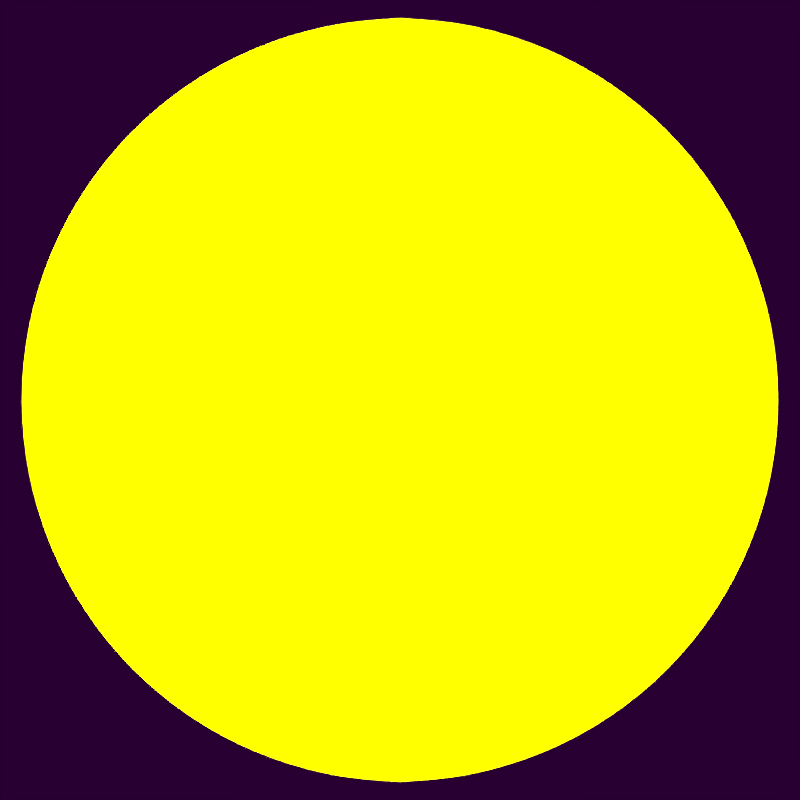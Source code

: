 # Source: Star.blend  (saved by Blender 2.69.0; exported with 4.5.12 LTS)
import bpy
from mathutils import Matrix  # noqa: F401  (used for matrix-valued properties, if any)

bpy.ops.wm.read_factory_settings(use_empty=True)
scene = bpy.context.scene
scene.name = 'Scene'

# ---- collections
col_collection_1 = bpy.data.collections.new('Collection 1'); scene.collection.children.link(col_collection_1)

# ---- materials (node trees are filled in below, after node groups)
mat_material = bpy.data.materials.new('Material')
mat_material.alpha_threshold = 0.0
mat_material.use_transparent_shadow = False
mat_material.diffuse_color = (1.0, 1.0, 0.0, 1.0)
mat_material.roughness = 0.5
mat_material.line_color = (0.0, 0.0, 0.0, 1.0)

# ---- material node trees

# ---- world
world_world = bpy.data.worlds.new('World'); scene.world = world_world
world_world.color = (0.0214, 0.0, 0.03106)
world_world.use_sun_shadow = False
world_world.sun_shadow_jitter_overblur = 0.0
world_world.cycles.sampling_method = 'MANUAL'
world_world.cycles.sample_map_resolution = 256

# ---- cameras
cam_camera = bpy.data.cameras.new('Camera')
cam_camera.type = 'ORTHO'
cam_camera.clip_end = 100.0
cam_camera.lens = 35.0
cam_camera.sensor_width = 32.0
cam_camera.sensor_height = 18.0
cam_camera.ortho_scale = 7.314
cam_camera.dof.focus_distance = 0.0
cam_camera.dof.aperture_fstop = 128.0

# ---- lights
light_sun_008 = bpy.data.lights.new('Sun.008', 'SUN')
light_sun_008.transmission_factor = 0.0
light_sun_008.angle = 0.1993
light_sun_008.shadow_buffer_clip_start = 0.5
light_sun_008.shadow_soft_size = 0.1
light_sun_008.shadow_cascade_max_distance = 1000.0
light_sun_008.cycles.use_multiple_importance_sampling = False
light_sun_007 = bpy.data.lights.new('Sun.007', 'SUN')
light_sun_007.transmission_factor = 0.0
light_sun_007.angle = 0.1993
light_sun_007.shadow_buffer_clip_start = 0.5
light_sun_007.shadow_soft_size = 0.1
light_sun_007.shadow_cascade_max_distance = 1000.0
light_sun_007.cycles.use_multiple_importance_sampling = False
light_sun_006 = bpy.data.lights.new('Sun.006', 'SUN')
light_sun_006.transmission_factor = 0.0
light_sun_006.angle = 0.1993
light_sun_006.shadow_buffer_clip_start = 0.5
light_sun_006.shadow_soft_size = 0.1
light_sun_006.shadow_cascade_max_distance = 1000.0
light_sun_006.cycles.use_multiple_importance_sampling = False
light_sun_005 = bpy.data.lights.new('Sun.005', 'SUN')
light_sun_005.transmission_factor = 0.0
light_sun_005.angle = 0.1993
light_sun_005.shadow_buffer_clip_start = 0.5
light_sun_005.shadow_soft_size = 0.1
light_sun_005.shadow_cascade_max_distance = 1000.0
light_sun_005.cycles.use_multiple_importance_sampling = False
light_sun_004 = bpy.data.lights.new('Sun.004', 'SUN')
light_sun_004.transmission_factor = 0.0
light_sun_004.angle = 0.1993
light_sun_004.shadow_buffer_clip_start = 0.5
light_sun_004.shadow_soft_size = 0.1
light_sun_004.shadow_cascade_max_distance = 1000.0
light_sun_004.cycles.use_multiple_importance_sampling = False
light_sun_003 = bpy.data.lights.new('Sun.003', 'SUN')
light_sun_003.transmission_factor = 0.0
light_sun_003.angle = 0.1993
light_sun_003.shadow_buffer_clip_start = 0.5
light_sun_003.shadow_soft_size = 0.1
light_sun_003.shadow_cascade_max_distance = 1000.0
light_sun_003.cycles.use_multiple_importance_sampling = False

# ---- meshes
me_sphere = bpy.data.meshes.new('Sphere')
me_sphere.from_pydata([(-0.6828, -2.598e-07, 3.433), (-1.339, -2.598e-07, 3.234), (-1.944, -2.598e-07, 2.91), (-2.475, -2.598e-07, 2.475), (-2.91, -2.598e-07, 1.944), (-3.234, -2.598e-07, 1.339), (-3.433, -2.598e-07, 0.6828), (-3.5, -2.598e-07, 2.658e-07), (-3.433, -2.598e-07, -0.6828), (-3.234, -2.598e-07, -1.339), (-2.91, -2.598e-07, -1.944), (-2.475, -2.598e-07, -2.475), (-1.944, -2.598e-07, -2.91), (-1.339, -2.598e-07, -3.234), (-0.6828, -2.598e-07, -3.433), (6.003e-07, -2.598e-07, -3.5), (-0.6697, 0.1332, 3.433), (-1.314, 0.2613, 3.234), (-1.907, 0.3794, 2.91), (-2.427, 0.4828, 2.475), (-2.854, 0.5677, 1.944), (-3.171, 0.6308, 1.339), (-3.367, 0.6697, 0.6828), (-3.433, 0.6828, 2.658e-07), (-3.367, 0.6697, -0.6828), (-3.171, 0.6308, -1.339), (-2.854, 0.5677, -1.944), (-2.427, 0.4828, -2.475), (-1.907, 0.3794, -2.91), (-1.314, 0.2613, -3.234), (-0.6697, 0.1332, -3.433), (-0.6308, 0.2613, 3.433), (-1.237, 0.5126, 3.234), (-1.796, 0.7441, 2.91), (-2.286, 0.9471, 2.475), (-2.689, 1.114, 1.944), (-2.987, 1.237, 1.339), (-3.171, 1.314, 0.6828), (-3.234, 1.339, 2.658e-07), (-3.171, 1.314, -0.6828), (-2.987, 1.237, -1.339), (-2.689, 1.114, -1.944), (-2.286, 0.9471, -2.475), (-1.796, 0.7441, -2.91), (-1.237, 0.5126, -3.234), (-0.6308, 0.2613, -3.433), (-0.5677, 0.3794, 3.433), (-1.114, 0.7441, 3.234), (-1.617, 1.08, 2.91), (-2.058, 1.375, 2.475), (-2.42, 1.617, 1.944), (-2.689, 1.796, 1.339), (-2.854, 1.907, 0.6828), (-2.91, 1.944, 2.658e-07), (-2.854, 1.907, -0.6828), (-2.689, 1.796, -1.339), (-2.42, 1.617, -1.944), (-2.058, 1.375, -2.475), (-1.617, 1.08, -2.91), (-1.114, 0.7441, -3.234), (-0.5677, 0.3794, -3.433), (-0.4828, 0.4828, 3.433), (-0.9471, 0.9471, 3.234), (-1.375, 1.375, 2.91), (-1.75, 1.75, 2.475), (-2.058, 2.058, 1.944), (-2.286, 2.286, 1.339), (-2.427, 2.427, 0.6828), (-2.475, 2.475, 2.658e-07), (-2.427, 2.427, -0.6828), (-2.286, 2.286, -1.339), (-2.058, 2.058, -1.944), (-1.75, 1.75, -2.475), (-1.375, 1.375, -2.91), (-0.9471, 0.9471, -3.234), (-0.4828, 0.4828, -3.433), (-0.3794, 0.5677, 3.433), (-0.7441, 1.114, 3.234), (-1.08, 1.617, 2.91), (-1.375, 2.058, 2.475), (-1.617, 2.42, 1.944), (-1.796, 2.689, 1.339), (-1.907, 2.854, 0.6828), (-1.944, 2.91, 2.658e-07), (-1.907, 2.854, -0.6828), (-1.796, 2.689, -1.339), (-1.617, 2.42, -1.944), (-1.375, 2.058, -2.475), (-1.08, 1.617, -2.91), (-0.7441, 1.114, -3.234), (-0.3794, 0.5677, -3.433), (-0.2613, 0.6308, 3.433), (-0.5126, 1.237, 3.234), (-0.7441, 1.796, 2.91), (-0.9471, 2.286, 2.475), (-1.114, 2.689, 1.944), (-1.237, 2.987, 1.339), (-1.314, 3.171, 0.6828), (-1.339, 3.234, 2.658e-07), (-1.314, 3.171, -0.6828), (-1.237, 2.987, -1.339), (-1.114, 2.689, -1.944), (-0.9471, 2.286, -2.475), (-0.7441, 1.796, -2.91), (-0.5126, 1.237, -3.234), (-0.2613, 0.6308, -3.433), (-0.1332, 0.6697, 3.433), (-0.2613, 1.314, 3.234), (-0.3794, 1.907, 2.91), (-0.4828, 2.427, 2.475), (-0.5677, 2.854, 1.944), (-0.6308, 3.171, 1.339), (-0.6697, 3.367, 0.6828), (-0.6828, 3.433, 2.658e-07), (-0.6697, 3.367, -0.6828), (-0.6308, 3.171, -1.339), (-0.5677, 2.854, -1.944), (-0.4828, 2.427, -2.475), (-0.3794, 1.907, -2.91), (-0.2613, 1.314, -3.234), (-0.1332, 0.6697, -3.433), (6.031e-07, 0.6828, 3.433), (5.77e-07, 1.339, 3.234), (5.509e-07, 1.944, 2.91), (5.77e-07, 2.475, 2.475), (6.291e-07, 2.91, 1.944), (4.205e-07, 3.234, 1.339), (8.378e-07, 3.433, 0.6828), (7.856e-07, 3.5, 2.658e-07), (8.378e-07, 3.433, -0.6828), (2.641e-07, 3.234, -1.339), (6.291e-07, 2.91, -1.944), (5.77e-07, 2.475, -2.475), (6.552e-07, 1.944, -2.91), (5.248e-07, 1.339, -3.234), (5.379e-07, 0.6828, -3.433), (0.1332, 0.6697, 3.433), (0.2613, 1.314, 3.234), (0.3794, 1.907, 2.91), (0.4828, 2.427, 2.475), (0.5677, 2.854, 1.944), (0.6308, 3.171, 1.339), (0.6697, 3.367, 0.6828), (0.6828, 3.433, 2.658e-07), (0.6697, 3.367, -0.6828), (0.6308, 3.171, -1.339), (0.5677, 2.854, -1.944), (0.4828, 2.427, -2.475), (0.3794, 1.907, -2.91), (0.2613, 1.314, -3.234), (0.1332, 0.6697, -3.433), (0.2613, 0.6308, 3.433), (0.5126, 1.237, 3.234), (0.7441, 1.796, 2.91), (0.9471, 2.286, 2.475), (1.114, 2.689, 1.944), (1.237, 2.987, 1.339), (1.314, 3.171, 0.6828), (1.339, 3.234, 2.658e-07), (1.314, 3.171, -0.6828), (1.237, 2.987, -1.339), (1.114, 2.689, -1.944), (0.9471, 2.286, -2.475), (0.7441, 1.796, -2.91), (0.5126, 1.237, -3.234), (0.2613, 0.6308, -3.433), (0.3794, 0.5677, 3.433), (0.7441, 1.114, 3.234), (1.08, 1.617, 2.91), (1.375, 2.058, 2.475), (1.617, 2.42, 1.944), (1.796, 2.689, 1.339), (1.907, 2.854, 0.6828), (1.944, 2.91, 2.658e-07), (1.907, 2.854, -0.6828), (1.796, 2.689, -1.339), (1.617, 2.42, -1.944), (1.375, 2.058, -2.475), (1.08, 1.617, -2.91), (0.7441, 1.114, -3.234), (0.3794, 0.5677, -3.433), (0.4828, 0.4828, 3.433), (0.9471, 0.9471, 3.234), (1.375, 1.375, 2.91), (1.75, 1.75, 2.475), (2.058, 2.058, 1.944), (2.286, 2.286, 1.339), (2.427, 2.427, 0.6828), (2.475, 2.475, 2.658e-07), (2.427, 2.427, -0.6828), (2.286, 2.286, -1.339), (2.058, 2.058, -1.944), (1.75, 1.75, -2.475), (1.375, 1.375, -2.91), (0.9471, 0.9471, -3.234), (0.4828, 0.4828, -3.433), (0.5677, 0.3794, 3.433), (1.114, 0.7441, 3.234), (1.617, 1.08, 2.91), (2.058, 1.375, 2.475), (2.42, 1.617, 1.944), (2.689, 1.796, 1.339), (2.854, 1.907, 0.6828), (2.91, 1.944, 2.658e-07), (2.854, 1.907, -0.6828), (2.689, 1.796, -1.339), (2.42, 1.617, -1.944), (2.058, 1.375, -2.475), (1.617, 1.08, -2.91), (1.114, 0.7441, -3.234), (0.5677, 0.3794, -3.433), (0.6308, 0.2613, 3.433), (1.237, 0.5126, 3.234), (1.796, 0.7441, 2.91), (2.286, 0.9471, 2.475), (2.689, 1.114, 1.944), (2.987, 1.237, 1.339), (3.171, 1.314, 0.6828), (3.234, 1.339, 2.658e-07), (3.171, 1.314, -0.6828), (2.987, 1.237, -1.339), (2.689, 1.114, -1.944), (2.286, 0.9471, -2.475), (1.796, 0.7441, -2.91), (1.237, 0.5126, -3.234), (0.6308, 0.2613, -3.433), (0.6697, 0.1332, 3.433), (1.314, 0.2613, 3.234), (1.907, 0.3794, 2.91), (2.427, 0.4828, 2.475), (2.854, 0.5677, 1.944), (3.171, 0.6308, 1.339), (3.367, 0.6697, 0.6828), (3.433, 0.6828, 2.658e-07), (3.367, 0.6697, -0.6828), (3.171, 0.6308, -1.339), (2.854, 0.5677, -1.944), (2.427, 0.4828, -2.475), (1.907, 0.3794, -2.91), (1.314, 0.2613, -3.234), (0.6697, 0.1332, -3.433), (0.6828, -2.85e-07, 3.433), (1.339, -1.155e-07, 3.234), (1.944, -1.677e-07, 2.91), (2.475, -3.502e-07, 2.475), (2.91, -5.588e-07, 1.944), (3.234, -3.728e-08, 1.339), (3.433, -5.588e-07, 0.6828), (3.5, -6.11e-07, 2.658e-07), (3.433, -5.588e-07, -0.6828), (3.234, -3.728e-08, -1.339), (2.91, -5.588e-07, -1.944), (2.475, -3.502e-07, -2.475), (1.944, -2.98e-07, -2.91), (1.339, -2.459e-07, -3.234), (0.6828, -2.459e-07, -3.433), (0.6697, -0.1332, 3.433), (1.314, -0.2613, 3.234), (1.907, -0.3794, 2.91), (2.427, -0.4828, 2.475), (2.854, -0.5677, 1.944), (3.171, -0.6308, 1.339), (3.367, -0.6697, 0.6828), (3.433, -0.6828, 2.658e-07), (3.367, -0.6697, -0.6828), (3.171, -0.6308, -1.339), (2.854, -0.5677, -1.944), (2.427, -0.4828, -2.475), (1.907, -0.3794, -2.91), (1.314, -0.2613, -3.234), (0.6697, -0.1332, -3.433), (0.6308, -0.2613, 3.433), (1.237, -0.5126, 3.234), (1.796, -0.7441, 2.91), (2.286, -0.9471, 2.475), (2.689, -1.114, 1.944), (2.987, -1.237, 1.339), (3.171, -1.314, 0.6828), (3.234, -1.339, 2.658e-07), (3.171, -1.314, -0.6828), (2.987, -1.237, -1.339), (2.689, -1.114, -1.944), (2.286, -0.9471, -2.475), (1.796, -0.7441, -2.91), (1.237, -0.5126, -3.234), (0.6308, -0.2613, -3.433), (0.5677, -0.3794, 3.433), (1.114, -0.7441, 3.234), (1.617, -1.08, 2.91), (2.058, -1.375, 2.475), (2.42, -1.617, 1.944), (2.689, -1.796, 1.339), (2.854, -1.907, 0.6828), (2.91, -1.944, 2.658e-07), (2.854, -1.907, -0.6828), (2.689, -1.796, -1.339), (2.42, -1.617, -1.944), (2.058, -1.375, -2.475), (1.617, -1.08, -2.91), (1.114, -0.7441, -3.234), (0.5677, -0.3794, -3.433), (0.4828, -0.4828, 3.433), (0.9471, -0.9471, 3.234), (1.375, -1.375, 2.91), (1.75, -1.75, 2.475), (2.058, -2.058, 1.944), (2.286, -2.286, 1.339), (2.427, -2.427, 0.6828), (2.475, -2.475, 2.658e-07), (2.427, -2.427, -0.6828), (2.286, -2.286, -1.339), (2.058, -2.058, -1.944), (1.75, -1.75, -2.475), (1.375, -1.375, -2.91), (0.9471, -0.9471, -3.234), (0.4828, -0.4828, -3.433), (0.3794, -0.5677, 3.433), (0.7441, -1.114, 3.234), (1.08, -1.617, 2.91), (1.375, -2.058, 2.475), (1.617, -2.42, 1.944), (1.796, -2.689, 1.339), (1.907, -2.854, 0.6828), (1.944, -2.91, 2.658e-07), (1.907, -2.854, -0.6828), (1.796, -2.689, -1.339), (1.617, -2.42, -1.944), (1.375, -2.058, -2.475), (1.08, -1.617, -2.91), (0.7441, -1.114, -3.234), (0.3794, -0.5677, -3.433), (0.2613, -0.6308, 3.433), (0.5126, -1.237, 3.234), (0.7441, -1.796, 2.91), (0.9471, -2.286, 2.475), (1.114, -2.689, 1.944), (1.237, -2.987, 1.339), (1.314, -3.171, 0.6828), (1.339, -3.234, 2.658e-07), (1.314, -3.171, -0.6828), (1.237, -2.987, -1.339), (1.114, -2.689, -1.944), (0.9471, -2.286, -2.475), (0.7441, -1.796, -2.91), (0.5126, -1.237, -3.234), (0.2613, -0.6308, -3.433), (0.1332, -0.6697, 3.433), (0.2613, -1.314, 3.234), (0.3794, -1.907, 2.91), (0.4828, -2.427, 2.475), (0.5677, -2.854, 1.944), (0.6308, -3.171, 1.339), (0.6697, -3.367, 0.6828), (0.6828, -3.433, 2.658e-07), (0.6697, -3.367, -0.6828), (0.6308, -3.171, -1.339), (0.5677, -2.854, -1.944), (0.4828, -2.427, -2.475), (0.3794, -1.907, -2.91), (0.2613, -1.314, -3.234), (0.1332, -0.6697, -3.433), (5.509e-07, -0.6828, 3.433), (4.466e-07, -1.339, 3.234), (4.466e-07, -1.944, 2.91), (1.076e-07, -2.475, 2.475), (-4.887e-08, -2.91, 1.944), (5.77e-07, -3.234, 1.339), (-2.053e-07, -3.433, 0.6828), (-4.887e-08, -3.5, 2.658e-07), (-2.053e-07, -3.433, -0.6828), (5.77e-07, -3.234, -1.339), (-4.887e-08, -2.91, -1.944), (1.076e-07, -2.475, -2.475), (3.684e-07, -1.944, -2.91), (3.423e-07, -1.339, -3.234), (5.639e-07, -0.6828, -3.433), (-0.1332, -0.6697, 3.433), (-0.2613, -1.314, 3.234), (-0.3794, -1.907, 2.91), (-0.4828, -2.427, 2.475), (-0.5677, -2.854, 1.944), (-0.6308, -3.171, 1.339), (-0.6697, -3.367, 0.6828), (-0.6828, -3.433, 2.658e-07), (-0.6697, -3.367, -0.6828), (-0.6308, -3.171, -1.339), (-0.5677, -2.854, -1.944), (-0.4828, -2.427, -2.475), (-0.3794, -1.907, -2.91), (-0.2613, -1.314, -3.234), (-0.1332, -0.6697, -3.433), (1.638e-07, -1.313e-06, 3.5), (-0.2613, -0.6308, 3.433), (-0.5126, -1.237, 3.234), (-0.7441, -1.796, 2.91), (-0.9471, -2.286, 2.475), (-1.114, -2.689, 1.944), (-1.237, -2.987, 1.339), (-1.314, -3.171, 0.6828), (-1.339, -3.234, 2.658e-07), (-1.314, -3.171, -0.6828), (-1.237, -2.987, -1.339), (-1.114, -2.689, -1.944), (-0.9471, -2.286, -2.475), (-0.7441, -1.796, -2.91), (-0.5126, -1.237, -3.234), (-0.2613, -0.6308, -3.433), (-0.3794, -0.5677, 3.433), (-0.7441, -1.114, 3.234), (-1.08, -1.617, 2.91), (-1.375, -2.058, 2.475), (-1.617, -2.42, 1.944), (-1.796, -2.689, 1.339), (-1.907, -2.854, 0.6828), (-1.944, -2.91, 2.658e-07), (-1.907, -2.854, -0.6828), (-1.796, -2.689, -1.339), (-1.617, -2.42, -1.944), (-1.375, -2.058, -2.475), (-1.08, -1.617, -2.91), (-0.7441, -1.114, -3.234), (-0.3794, -0.5677, -3.433), (-0.4828, -0.4828, 3.433), (-0.9471, -0.9471, 3.234), (-1.375, -1.375, 2.91), (-1.75, -1.75, 2.475), (-2.058, -2.058, 1.944), (-2.286, -2.286, 1.339), (-2.427, -2.427, 0.6828), (-2.475, -2.475, 2.658e-07), (-2.427, -2.427, -0.6828), (-2.286, -2.286, -1.339), (-2.058, -2.058, -1.944), (-1.75, -1.75, -2.475), (-1.375, -1.375, -2.91), (-0.9471, -0.9471, -3.234), (-0.4828, -0.4828, -3.433), (-0.5677, -0.3794, 3.433), (-1.114, -0.7441, 3.234), (-1.617, -1.08, 2.91), (-2.058, -1.375, 2.475), (-2.42, -1.617, 1.944), (-2.689, -1.796, 1.339), (-2.854, -1.907, 0.6828), (-2.91, -1.944, 2.658e-07), (-2.854, -1.907, -0.6828), (-2.689, -1.796, -1.339), (-2.42, -1.617, -1.944), (-2.058, -1.375, -2.475), (-1.617, -1.08, -2.91), (-1.114, -0.7441, -3.234), (-0.5677, -0.3794, -3.433), (-0.6308, -0.2613, 3.433), (-1.237, -0.5126, 3.234), (-1.796, -0.7441, 2.91), (-2.286, -0.9471, 2.475), (-2.689, -1.114, 1.944), (-2.987, -1.237, 1.339), (-3.171, -1.314, 0.6828), (-3.234, -1.339, 2.658e-07), (-3.171, -1.314, -0.6828), (-2.987, -1.237, -1.339), (-2.689, -1.114, -1.944), (-2.286, -0.9471, -2.475), (-1.796, -0.7441, -2.91), (-1.237, -0.5126, -3.234), (-0.6308, -0.2613, -3.433), (-0.6697, -0.1332, 3.433), (-1.314, -0.2613, 3.234), (-1.907, -0.3794, 2.91), (-2.427, -0.4828, 2.475), (-2.854, -0.5677, 1.944), (-3.171, -0.6308, 1.339), (-3.367, -0.6697, 0.6828), (-3.433, -0.6828, 2.658e-07), (-3.367, -0.6697, -0.6828), (-3.171, -0.6308, -1.339), (-2.854, -0.5677, -1.944), (-2.427, -0.4828, -2.475), (-1.907, -0.3794, -2.91), (-1.314, -0.2613, -3.234), (-0.6697, -0.1332, -3.433)], [], [(7, 6, 22, 23), (5, 4, 20, 21), (3, 2, 18, 19), (14, 13, 29, 30), (1, 0, 16, 17), (12, 11, 27, 28), (10, 9, 25, 26), (8, 7, 23, 24), (6, 5, 21, 22), (4, 3, 19, 20), (2, 1, 17, 18), (13, 12, 28, 29), (11, 10, 26, 27), (9, 8, 24, 25), (18, 17, 32, 33), (29, 28, 43, 44), (27, 26, 41, 42), (25, 24, 39, 40), (23, 22, 37, 38), (21, 20, 35, 36), (19, 18, 33, 34), (30, 29, 44, 45), (17, 16, 31, 32), (28, 27, 42, 43), (26, 25, 40, 41), (24, 23, 38, 39), (22, 21, 36, 37), (20, 19, 34, 35), (33, 32, 47, 48), (44, 43, 58, 59), (42, 41, 56, 57), (40, 39, 54, 55), (38, 37, 52, 53), (36, 35, 50, 51), (34, 33, 48, 49), (45, 44, 59, 60), (32, 31, 46, 47), (43, 42, 57, 58), (41, 40, 55, 56), (39, 38, 53, 54), (37, 36, 51, 52), (35, 34, 49, 50), (48, 47, 62, 63), (59, 58, 73, 74), (57, 56, 71, 72), (55, 54, 69, 70), (53, 52, 67, 68), (51, 50, 65, 66), (49, 48, 63, 64), (60, 59, 74, 75), (47, 46, 61, 62), (58, 57, 72, 73), (56, 55, 70, 71), (54, 53, 68, 69), (52, 51, 66, 67), (50, 49, 64, 65), (63, 62, 77, 78), (74, 73, 88, 89), (72, 71, 86, 87), (70, 69, 84, 85), (68, 67, 82, 83), (66, 65, 80, 81), (64, 63, 78, 79), (75, 74, 89, 90), (62, 61, 76, 77), (73, 72, 87, 88), (71, 70, 85, 86), (69, 68, 83, 84), (67, 66, 81, 82), (65, 64, 79, 80), (78, 77, 92, 93), (89, 88, 103, 104), (87, 86, 101, 102), (85, 84, 99, 100), (83, 82, 97, 98), (81, 80, 95, 96), (79, 78, 93, 94), (90, 89, 104, 105), (77, 76, 91, 92), (88, 87, 102, 103), (86, 85, 100, 101), (84, 83, 98, 99), (82, 81, 96, 97), (80, 79, 94, 95), (93, 92, 107, 108), (104, 103, 118, 119), (102, 101, 116, 117), (100, 99, 114, 115), (98, 97, 112, 113), (96, 95, 110, 111), (94, 93, 108, 109), (105, 104, 119, 120), (92, 91, 106, 107), (103, 102, 117, 118), (101, 100, 115, 116), (99, 98, 113, 114), (97, 96, 111, 112), (95, 94, 109, 110), (108, 107, 122, 123), (119, 118, 133, 134), (117, 116, 131, 132), (115, 114, 129, 130), (113, 112, 127, 128), (111, 110, 125, 126), (109, 108, 123, 124), (120, 119, 134, 135), (107, 106, 121, 122), (118, 117, 132, 133), (116, 115, 130, 131), (114, 113, 128, 129), (112, 111, 126, 127), (110, 109, 124, 125), (123, 122, 137, 138), (134, 133, 148, 149), (132, 131, 146, 147), (130, 129, 144, 145), (128, 127, 142, 143), (126, 125, 140, 141), (124, 123, 138, 139), (135, 134, 149, 150), (122, 121, 136, 137), (133, 132, 147, 148), (131, 130, 145, 146), (129, 128, 143, 144), (127, 126, 141, 142), (125, 124, 139, 140), (138, 137, 152, 153), (149, 148, 163, 164), (147, 146, 161, 162), (145, 144, 159, 160), (143, 142, 157, 158), (141, 140, 155, 156), (139, 138, 153, 154), (150, 149, 164, 165), (137, 136, 151, 152), (148, 147, 162, 163), (146, 145, 160, 161), (144, 143, 158, 159), (142, 141, 156, 157), (140, 139, 154, 155), (153, 152, 167, 168), (164, 163, 178, 179), (162, 161, 176, 177), (160, 159, 174, 175), (158, 157, 172, 173), (156, 155, 170, 171), (154, 153, 168, 169), (165, 164, 179, 180), (152, 151, 166, 167), (163, 162, 177, 178), (161, 160, 175, 176), (159, 158, 173, 174), (157, 156, 171, 172), (155, 154, 169, 170), (168, 167, 182, 183), (179, 178, 193, 194), (177, 176, 191, 192), (175, 174, 189, 190), (173, 172, 187, 188), (171, 170, 185, 186), (169, 168, 183, 184), (180, 179, 194, 195), (167, 166, 181, 182), (178, 177, 192, 193), (176, 175, 190, 191), (174, 173, 188, 189), (172, 171, 186, 187), (170, 169, 184, 185), (183, 182, 197, 198), (194, 193, 208, 209), (192, 191, 206, 207), (190, 189, 204, 205), (188, 187, 202, 203), (186, 185, 200, 201), (184, 183, 198, 199), (195, 194, 209, 210), (182, 181, 196, 197), (193, 192, 207, 208), (191, 190, 205, 206), (189, 188, 203, 204), (187, 186, 201, 202), (185, 184, 199, 200), (198, 197, 212, 213), (209, 208, 223, 224), (207, 206, 221, 222), (205, 204, 219, 220), (203, 202, 217, 218), (201, 200, 215, 216), (199, 198, 213, 214), (210, 209, 224, 225), (197, 196, 211, 212), (208, 207, 222, 223), (206, 205, 220, 221), (204, 203, 218, 219), (202, 201, 216, 217), (200, 199, 214, 215), (213, 212, 227, 228), (224, 223, 238, 239), (222, 221, 236, 237), (220, 219, 234, 235), (218, 217, 232, 233), (216, 215, 230, 231), (214, 213, 228, 229), (225, 224, 239, 240), (212, 211, 226, 227), (223, 222, 237, 238), (221, 220, 235, 236), (219, 218, 233, 234), (217, 216, 231, 232), (215, 214, 229, 230), (228, 227, 242, 243), (239, 238, 253, 254), (237, 236, 251, 252), (235, 234, 249, 250), (233, 232, 247, 248), (231, 230, 245, 246), (229, 228, 243, 244), (240, 239, 254, 255), (227, 226, 241, 242), (238, 237, 252, 253), (236, 235, 250, 251), (234, 233, 248, 249), (232, 231, 246, 247), (230, 229, 244, 245), (243, 242, 257, 258), (254, 253, 268, 269), (252, 251, 266, 267), (250, 249, 264, 265), (248, 247, 262, 263), (246, 245, 260, 261), (244, 243, 258, 259), (255, 254, 269, 270), (242, 241, 256, 257), (253, 252, 267, 268), (251, 250, 265, 266), (249, 248, 263, 264), (247, 246, 261, 262), (245, 244, 259, 260), (258, 257, 272, 273), (269, 268, 283, 284), (267, 266, 281, 282), (265, 264, 279, 280), (263, 262, 277, 278), (261, 260, 275, 276), (259, 258, 273, 274), (270, 269, 284, 285), (257, 256, 271, 272), (268, 267, 282, 283), (266, 265, 280, 281), (264, 263, 278, 279), (262, 261, 276, 277), (260, 259, 274, 275), (273, 272, 287, 288), (284, 283, 298, 299), (282, 281, 296, 297), (280, 279, 294, 295), (278, 277, 292, 293), (276, 275, 290, 291), (274, 273, 288, 289), (285, 284, 299, 300), (272, 271, 286, 287), (283, 282, 297, 298), (281, 280, 295, 296), (279, 278, 293, 294), (277, 276, 291, 292), (275, 274, 289, 290), (288, 287, 302, 303), (299, 298, 313, 314), (297, 296, 311, 312), (295, 294, 309, 310), (293, 292, 307, 308), (291, 290, 305, 306), (289, 288, 303, 304), (300, 299, 314, 315), (287, 286, 301, 302), (298, 297, 312, 313), (296, 295, 310, 311), (294, 293, 308, 309), (292, 291, 306, 307), (290, 289, 304, 305), (303, 302, 317, 318), (314, 313, 328, 329), (312, 311, 326, 327), (310, 309, 324, 325), (308, 307, 322, 323), (306, 305, 320, 321), (304, 303, 318, 319), (315, 314, 329, 330), (302, 301, 316, 317), (313, 312, 327, 328), (311, 310, 325, 326), (309, 308, 323, 324), (307, 306, 321, 322), (305, 304, 319, 320), (318, 317, 332, 333), (329, 328, 343, 344), (327, 326, 341, 342), (325, 324, 339, 340), (323, 322, 337, 338), (321, 320, 335, 336), (319, 318, 333, 334), (330, 329, 344, 345), (317, 316, 331, 332), (328, 327, 342, 343), (326, 325, 340, 341), (324, 323, 338, 339), (322, 321, 336, 337), (320, 319, 334, 335), (333, 332, 347, 348), (344, 343, 358, 359), (342, 341, 356, 357), (340, 339, 354, 355), (338, 337, 352, 353), (336, 335, 350, 351), (334, 333, 348, 349), (345, 344, 359, 360), (332, 331, 346, 347), (343, 342, 357, 358), (341, 340, 355, 356), (339, 338, 353, 354), (337, 336, 351, 352), (335, 334, 349, 350), (348, 347, 362, 363), (359, 358, 373, 374), (357, 356, 371, 372), (355, 354, 369, 370), (353, 352, 367, 368), (351, 350, 365, 366), (349, 348, 363, 364), (360, 359, 374, 375), (347, 346, 361, 362), (358, 357, 372, 373), (356, 355, 370, 371), (354, 353, 368, 369), (352, 351, 366, 367), (350, 349, 364, 365), (363, 362, 377, 378), (374, 373, 388, 389), (372, 371, 386, 387), (370, 369, 384, 385), (368, 367, 382, 383), (366, 365, 380, 381), (364, 363, 378, 379), (375, 374, 389, 390), (362, 361, 376, 377), (373, 372, 387, 388), (371, 370, 385, 386), (369, 368, 383, 384), (367, 366, 381, 382), (365, 364, 379, 380), (378, 377, 393, 394), (389, 388, 404, 405), (387, 386, 402, 403), (385, 384, 400, 401), (383, 382, 398, 399), (381, 380, 396, 397), (379, 378, 394, 395), (390, 389, 405, 406), (377, 376, 392, 393), (388, 387, 403, 404), (386, 385, 401, 402), (384, 383, 399, 400), (382, 381, 397, 398), (380, 379, 395, 396), (394, 393, 408, 409), (405, 404, 419, 420), (403, 402, 417, 418), (401, 400, 415, 416), (399, 398, 413, 414), (397, 396, 411, 412), (395, 394, 409, 410), (406, 405, 420, 421), (393, 392, 407, 408), (404, 403, 418, 419), (402, 401, 416, 417), (400, 399, 414, 415), (398, 397, 412, 413), (396, 395, 410, 411), (409, 408, 423, 424), (420, 419, 434, 435), (418, 417, 432, 433), (416, 415, 430, 431), (414, 413, 428, 429), (412, 411, 426, 427), (410, 409, 424, 425), (421, 420, 435, 436), (408, 407, 422, 423), (419, 418, 433, 434), (417, 416, 431, 432), (415, 414, 429, 430), (413, 412, 427, 428), (411, 410, 425, 426), (424, 423, 438, 439), (435, 434, 449, 450), (433, 432, 447, 448), (431, 430, 445, 446), (429, 428, 443, 444), (427, 426, 441, 442), (425, 424, 439, 440), (436, 435, 450, 451), (423, 422, 437, 438), (434, 433, 448, 449), (432, 431, 446, 447), (430, 429, 444, 445), (428, 427, 442, 443), (426, 425, 440, 441), (439, 438, 453, 454), (450, 449, 464, 465), (448, 447, 462, 463), (446, 445, 460, 461), (444, 443, 458, 459), (442, 441, 456, 457), (440, 439, 454, 455), (451, 450, 465, 466), (438, 437, 452, 453), (449, 448, 463, 464), (447, 446, 461, 462), (445, 444, 459, 460), (443, 442, 457, 458), (441, 440, 455, 456), (454, 453, 468, 469), (465, 464, 479, 480), (463, 462, 477, 478), (461, 460, 475, 476), (459, 458, 473, 474), (457, 456, 471, 472), (455, 454, 469, 470), (466, 465, 480, 481), (453, 452, 467, 468), (464, 463, 478, 479), (462, 461, 476, 477), (460, 459, 474, 475), (458, 457, 472, 473), (456, 455, 470, 471), (15, 14, 30), (0, 391, 16), (16, 391, 31), (15, 30, 45), (31, 391, 46), (15, 45, 60), (46, 391, 61), (15, 60, 75), (61, 391, 76), (15, 75, 90), (76, 391, 91), (15, 90, 105), (91, 391, 106), (15, 105, 120), (106, 391, 121), (15, 120, 135), (121, 391, 136), (15, 135, 150), (136, 391, 151), (15, 150, 165), (151, 391, 166), (15, 165, 180), (166, 391, 181), (15, 180, 195), (181, 391, 196), (15, 195, 210), (196, 391, 211), (15, 210, 225), (211, 391, 226), (15, 225, 240), (226, 391, 241), (15, 240, 255), (241, 391, 256), (15, 255, 270), (256, 391, 271), (15, 270, 285), (271, 391, 286), (15, 285, 300), (286, 391, 301), (15, 300, 315), (301, 391, 316), (15, 315, 330), (316, 391, 331), (15, 330, 345), (331, 391, 346), (15, 345, 360), (346, 391, 361), (15, 360, 375), (361, 391, 376), (15, 375, 390), (376, 391, 392), (15, 390, 406), (392, 391, 407), (15, 406, 421), (407, 391, 422), (15, 421, 436), (422, 391, 437), (15, 436, 451), (437, 391, 452), (15, 451, 466), (452, 391, 467), (15, 466, 481), (469, 468, 1, 2), (480, 479, 12, 13), (467, 391, 0), (478, 477, 10, 11), (476, 475, 8, 9), (474, 473, 6, 7), (472, 471, 4, 5), (470, 469, 2, 3), (481, 480, 13, 14), (468, 467, 0, 1), (479, 478, 11, 12), (477, 476, 9, 10), (475, 474, 7, 8), (473, 472, 5, 6), (471, 470, 3, 4), (15, 481, 14)])
me_sphere.polygons.foreach_set('use_smooth', [True] * 512)
me_sphere.materials.append(mat_material)
me_sphere.use_remesh_preserve_volume = False
me_sphere.use_remesh_preserve_attributes = False
me_sphere.use_mirror_vertex_groups = False
me_sphere.update()

# ---- objects
ob_sun_006 = bpy.data.objects.new('Sun.006', light_sun_008)
ob_sun_005 = bpy.data.objects.new('Sun.005', light_sun_007)
ob_sun_004 = bpy.data.objects.new('Sun.004', light_sun_006)
ob_sun_003 = bpy.data.objects.new('Sun.003', light_sun_005)
ob_sun_002 = bpy.data.objects.new('Sun.002', light_sun_004)
ob_sun_001 = bpy.data.objects.new('Sun.001', light_sun_003)
ob_sphere = bpy.data.objects.new('Sphere', me_sphere)
ob_camera = bpy.data.objects.new('Camera', cam_camera)

# ---- transforms, parenting, visibility, modifiers, constraints
ob_sun_006.location = (-3.311, -3.823, 1.911)
ob_sun_006.rotation_euler = (2.356, 2.094, -2.327e-07)
ob_sun_006.scale = (4.106, 4.106, 4.106)
ob_sun_006.lineart.crease_threshold = 0.0
ob_sun_005.location = (3.311, -3.823, -1.911)
ob_sun_005.rotation_euler = (0.7854, 2.094, -2.327e-07)
ob_sun_005.scale = (4.106, 4.106, 4.106)
ob_sun_005.lineart.crease_threshold = 0.0
ob_sun_004.location = (3.311, -3.823, 1.911)
ob_sun_004.rotation_euler = (0.7854, 1.047, 2.327e-07)
ob_sun_004.scale = (4.106, 4.106, 4.106)
ob_sun_004.lineart.crease_threshold = 0.0
ob_sun_003.location = (-3.311, -3.823, -1.911)
ob_sun_003.rotation_euler = (2.356, 1.047, 2.327e-07)
ob_sun_003.scale = (4.106, 4.106, 4.106)
ob_sun_003.lineart.crease_threshold = 0.0
ob_sun_002.location = (7.854e-15, -3.823, -3.823)
ob_sun_002.rotation_euler = (2.356, 1.57e-16, 3.791e-16)
ob_sun_002.scale = (4.106, 4.106, 4.106)
ob_sun_002.lineart.crease_threshold = 0.0
ob_sun_001.location = (7.854e-15, -3.823, 3.823)
ob_sun_001.rotation_euler = (0.7854, 1.57e-16, 6.504e-17)
ob_sun_001.scale = (4.106, 4.106, 4.106)
ob_sun_001.lineart.crease_threshold = 0.0
ob_sphere.location = (0.0, 0.0, 0.0)
ob_sphere.lineart.crease_threshold = 0.0
_m = ob_sphere.modifiers.new('Subsurf', 'SUBSURF')
_m.uv_smooth = 'PRESERVE_CORNERS'
_m.quality = 2
_m.levels = 0
_m.show_only_control_edges = False
ob_camera.location = (0.0, -8.0, 0.0)
ob_camera.lock_rotations_4d = False
ob_camera.empty_display_type = 'ARROWS'
ob_camera.color = (0.0, 0.0, 0.0, 0.0)
ob_camera.display_type = 'WIRE'
ob_camera.lineart.crease_threshold = 0.0
_c = ob_camera.constraints.new('TRACK_TO'); _c.name = 'Track To'
_c.target = ob_sphere

# ---- collection membership
col_collection_1.objects.link(ob_sun_006)
col_collection_1.objects.link(ob_sun_005)
col_collection_1.objects.link(ob_sun_004)
col_collection_1.objects.link(ob_sun_003)
col_collection_1.objects.link(ob_sun_002)
col_collection_1.objects.link(ob_sun_001)
col_collection_1.objects.link(ob_sphere)
col_collection_1.objects.link(ob_camera)

# ---- scene / render settings (as saved in the file)
scene.camera = ob_camera
scene.frame_start = 0; scene.frame_end = 31; scene.frame_set(0)
scene.render.engine = 'BLENDER_EEVEE_NEXT'
scene.render.image_settings.compression = 90
scene.render.resolution_x = 64
scene.render.resolution_y = 64
scene.render.dither_intensity = 0.0
scene.render.film_transparent = True
scene.cycles.use_denoising = False
scene.cycles.samples = 10
scene.cycles.sampling_pattern = 'TABULATED_SOBOL'
scene.cycles.light_sampling_threshold = 0.0
scene.cycles.use_adaptive_sampling = False
scene.cycles.use_light_tree = False
scene.cycles.blur_glossy = 0.0
scene.cycles.volume_bounces = 1
scene.cycles.pixel_filter_type = 'GAUSSIAN'
scene.cycles.sample_clamp_indirect = 0.0
scene.view_settings.view_transform = 'Standard'
bpy.context.view_layer.update()
